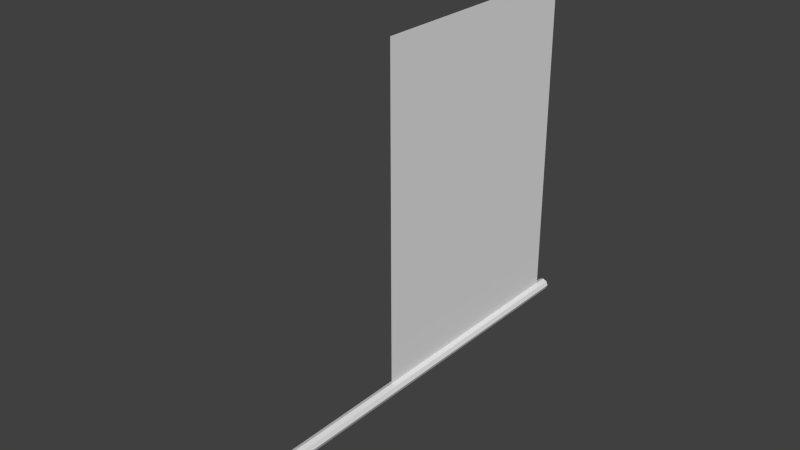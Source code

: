 # Source: ChequeredFlag.blend  (saved by Blender 2.72.0; exported with 4.5.12 LTS)
import bpy
from mathutils import Matrix  # noqa: F401  (used for matrix-valued properties, if any)

bpy.ops.wm.read_factory_settings(use_empty=True)
scene = bpy.context.scene
scene.name = 'Scene'

# ---- collections
col_collection_1 = bpy.data.collections.new('Collection 1'); scene.collection.children.link(col_collection_1)

# ---- world
world_world = bpy.data.worlds.new('World'); scene.world = world_world
world_world.color = (0.05088, 0.05088, 0.05088)
world_world.use_sun_shadow = False
world_world.sun_shadow_jitter_overblur = 0.0
world_world.cycles.sampling_method = 'MANUAL'
world_world.cycles.sample_map_resolution = 256

# ---- meshes
me_cube_001 = bpy.data.meshes.new('Cube.001')
me_cube_001.from_pydata([], [], [])
me_cube_001.materials.append(None)
me_cube_001.use_remesh_preserve_volume = False
me_cube_001.use_remesh_preserve_attributes = False
me_cube_001.use_mirror_vertex_groups = False
me_cube_001.update()
me_cylinder = bpy.data.meshes.new('Cylinder')
me_cylinder.from_pydata([(1.0, 5.96e-08, 0.05), (-3.0, 0.0, 0.05), (1.0, -0.03536, 0.03536), (-3.0, -0.03536, 0.03536), (1.0, -0.05, 0.0), (-3.0, -0.05, -2.384e-07), (1.0, -0.03536, -0.03536), (-3.0, -0.03536, -0.03536), (1.0, 5.96e-08, -0.05), (-3.0, 0.0, -0.05), (1.0, 0.03536, -0.03536), (-3.0, 0.03536, -0.03536), (1.0, 0.05, 0.0), (-3.0, 0.05, -2.384e-07), (1.0, 0.03536, 0.03536), (-3.0, 0.03536, 0.03536)], [], [(0, 1, 3, 2), (2, 3, 5, 4), (4, 5, 7, 6), (6, 7, 9, 8), (8, 9, 11, 10), (10, 11, 13, 12), (3, 1, 15, 13, 11, 9, 7, 5), (14, 15, 1, 0), (12, 13, 15, 14), (0, 2, 4, 6, 8, 10, 12, 14)])
me_cylinder.materials.append(None)
me_cylinder.use_remesh_preserve_volume = False
me_cylinder.use_remesh_preserve_attributes = False
me_cylinder.use_mirror_vertex_groups = False
me_cylinder.update()
me_plane_001 = bpy.data.meshes.new('Plane.001')
me_plane_001.from_pydata([(-0.9, -5.96e-08, 4.969e-07), (-0.9, 5.96e-08, 2.8), (-2.9, -2.384e-07, 1.029e-06), (-2.9, 2.384e-07, 2.8), (-2.7, -2.384e-07, 9.754e-07), (-2.5, -2.384e-07, 9.223e-07), (-2.3, -2.384e-07, 8.691e-07), (-2.1, -2.384e-07, 8.159e-07), (-1.9, -1.192e-07, 7.628e-07), (-1.7, -1.192e-07, 7.096e-07), (-1.5, -1.192e-07, 6.564e-07), (-1.3, -1.192e-07, 6.032e-07), (-1.1, -1.192e-07, 5.501e-07), (-1.1, 1.192e-07, 2.8), (-1.3, 1.192e-07, 2.8), (-1.5, 1.192e-07, 2.8), (-1.7, 1.192e-07, 2.8), (-1.9, 1.192e-07, 2.8), (-2.1, 0.0, 2.8), (-2.3, 0.0, 2.8), (-2.5, 0.0, 2.8), (-2.7, 2.384e-07, 2.8), (-0.9, -5.96e-08, 0.2), (-0.9, -5.96e-08, 0.4), (-0.9, -5.96e-08, 0.6), (-0.9, -5.96e-08, 0.8), (-0.9, -5.96e-08, 1.0), (-0.9, 0.0, 1.2), (-0.9, 0.0, 1.4), (-0.9, 0.0, 1.6), (-0.9, 0.0, 1.8), (-0.9, 0.0, 2.0), (-0.9, 5.96e-08, 2.2), (-0.9, 5.96e-08, 2.4), (-0.9, 5.96e-08, 2.6), (-2.9, 0.0, 2.6), (-2.9, 0.0, 2.4), (-2.9, 0.0, 2.2), (-2.9, 0.0, 2.0), (-2.9, 0.0, 1.8), (-2.9, 0.0, 1.6), (-2.9, 0.0, 1.4), (-2.9, 0.0, 1.2), (-2.9, 0.0, 1.0), (-2.9, 0.0, 0.8), (-2.9, -2.384e-07, 0.6), (-2.9, -2.384e-07, 0.4), (-2.9, -2.384e-07, 0.2), (-1.1, 1.192e-07, 2.6), (-1.1, 0.0, 2.4), (-1.1, 0.0, 2.2), (-1.1, 0.0, 2.0), (-1.1, 0.0, 1.8), (-1.1, 0.0, 1.6), (-1.1, 0.0, 1.4), (-1.1, 0.0, 1.2), (-1.1, 0.0, 1.0), (-1.1, 0.0, 0.8), (-1.1, -1.192e-07, 0.6), (-1.1, -1.192e-07, 0.4), (-1.1, -1.192e-07, 0.2), (-1.3, 1.192e-07, 2.6), (-1.3, 0.0, 2.4), (-1.3, 0.0, 2.2), (-1.3, 0.0, 2.0), (-1.3, 0.0, 1.8), (-1.3, 0.0, 1.6), (-1.3, 0.0, 1.4), (-1.3, 0.0, 1.2), (-1.3, 0.0, 1.0), (-1.3, 0.0, 0.8), (-1.3, -1.192e-07, 0.6), (-1.3, -1.192e-07, 0.4), (-1.3, -1.192e-07, 0.2), (-1.5, 1.192e-07, 2.6), (-1.5, 0.0, 2.4), (-1.5, 0.0, 2.2), (-1.5, 0.0, 2.0), (-1.5, 0.0, 1.8), (-1.5, 0.0, 1.6), (-1.5, 0.0, 1.4), (-1.5, 0.0, 1.2), (-1.5, 0.0, 1.0), (-1.5, -1.192e-07, 0.8), (-1.5, -1.192e-07, 0.6), (-1.5, -1.192e-07, 0.4), (-1.5, -1.192e-07, 0.2), (-1.7, 1.192e-07, 2.6), (-1.7, 1.192e-07, 2.4), (-1.7, 0.0, 2.2), (-1.7, 0.0, 2.0), (-1.7, 0.0, 1.8), (-1.7, 0.0, 1.6), (-1.7, 0.0, 1.4), (-1.7, 0.0, 1.2), (-1.7, 0.0, 1.0), (-1.7, -1.192e-07, 0.8), (-1.7, -1.192e-07, 0.6), (-1.7, -1.192e-07, 0.4), (-1.7, -1.192e-07, 0.2), (-1.9, 1.192e-07, 2.6), (-1.9, 1.192e-07, 2.4), (-1.9, 0.0, 2.2), (-1.9, 0.0, 2.0), (-1.9, 0.0, 1.8), (-1.9, 0.0, 1.6), (-1.9, 0.0, 1.4), (-1.9, 0.0, 1.2), (-1.9, 0.0, 1.0), (-1.9, -1.192e-07, 0.8), (-1.9, -1.192e-07, 0.6), (-1.9, -1.192e-07, 0.4), (-1.9, -1.192e-07, 0.2), (-2.1, 0.0, 2.6), (-2.1, 0.0, 2.4), (-2.1, 0.0, 2.2), (-2.1, 0.0, 2.0), (-2.1, 0.0, 1.8), (-2.1, 0.0, 1.6), (-2.1, 0.0, 1.4), (-2.1, 0.0, 1.2), (-2.1, 0.0, 1.0), (-2.1, 0.0, 0.8), (-2.1, 0.0, 0.6), (-2.1, -2.384e-07, 0.4), (-2.1, -2.384e-07, 0.2), (-2.3, 0.0, 2.6), (-2.3, 0.0, 2.4), (-2.3, 0.0, 2.2), (-2.3, 0.0, 2.0), (-2.3, 0.0, 1.8), (-2.3, 0.0, 1.6), (-2.3, 0.0, 1.4), (-2.3, 0.0, 1.2), (-2.3, 0.0, 1.0), (-2.3, 0.0, 0.8), (-2.3, 0.0, 0.6), (-2.3, -2.384e-07, 0.4), (-2.3, -2.384e-07, 0.2), (-2.5, 0.0, 2.6), (-2.5, 0.0, 2.4), (-2.5, 0.0, 2.2), (-2.5, 0.0, 2.0), (-2.5, 0.0, 1.8), (-2.5, 0.0, 1.6), (-2.5, 0.0, 1.4), (-2.5, 0.0, 1.2), (-2.5, 0.0, 1.0), (-2.5, 0.0, 0.8), (-2.5, 0.0, 0.6), (-2.5, -2.384e-07, 0.4), (-2.5, -2.384e-07, 0.2), (-2.7, 0.0, 2.6), (-2.7, 0.0, 2.4), (-2.7, 0.0, 2.2), (-2.7, 0.0, 2.0), (-2.7, 0.0, 1.8), (-2.7, 0.0, 1.6), (-2.7, 0.0, 1.4), (-2.7, 0.0, 1.2), (-2.7, 0.0, 1.0), (-2.7, 0.0, 0.8), (-2.7, -2.384e-07, 0.6), (-2.7, -2.384e-07, 0.4), (-2.7, -2.384e-07, 0.2)], [], [(164, 47, 2), (22, 60, 12), (60, 73, 11), (73, 86, 10), (86, 99, 9), (99, 112, 8), (112, 125, 7), (125, 138, 6), (138, 151, 5), (151, 164, 4), (21, 3, 35), (152, 35, 36), (153, 36, 37), (154, 37, 38), (155, 38, 39), (156, 39, 40), (157, 40, 41), (158, 41, 42), (159, 42, 43), (160, 43, 44), (161, 44, 45), (162, 45, 46), (163, 46, 47), (1, 13, 48), (34, 48, 49), (33, 49, 50), (32, 50, 51), (31, 51, 52), (30, 52, 53), (29, 53, 54), (28, 54, 55), (27, 55, 56), (26, 56, 57), (25, 57, 58), (24, 58, 59), (23, 59, 60), (13, 14, 61), (48, 61, 62), (49, 62, 63), (50, 63, 64), (51, 64, 65), (52, 65, 66), (53, 66, 67), (54, 67, 68), (55, 68, 69), (56, 69, 70), (57, 70, 71), (58, 71, 72), (59, 72, 73), (14, 15, 74), (61, 74, 75), (62, 75, 76), (63, 76, 77), (64, 77, 78), (65, 78, 79), (66, 79, 80), (67, 80, 81), (68, 81, 82), (69, 82, 83), (70, 83, 84), (71, 84, 85), (72, 85, 86), (15, 16, 87), (74, 87, 88), (75, 88, 89), (76, 89, 90), (77, 90, 91), (78, 91, 92), (79, 92, 93), (80, 93, 94), (81, 94, 95), (82, 95, 96), (83, 96, 97), (84, 97, 98), (85, 98, 99), (16, 17, 100), (87, 100, 101), (88, 101, 102), (89, 102, 103), (90, 103, 104), (91, 104, 105), (92, 105, 106), (93, 106, 107), (94, 107, 108), (95, 108, 109), (96, 109, 110), (97, 110, 111), (98, 111, 112), (17, 18, 113), (100, 113, 114), (101, 114, 115), (102, 115, 116), (103, 116, 117), (104, 117, 118), (105, 118, 119), (106, 119, 120), (107, 120, 121), (108, 121, 122), (109, 122, 123), (110, 123, 124), (111, 124, 125), (18, 19, 126), (113, 126, 127), (114, 127, 128), (115, 128, 129), (116, 129, 130), (117, 130, 131), (118, 131, 132), (119, 132, 133), (120, 133, 134), (121, 134, 135), (122, 135, 136), (123, 136, 137), (124, 137, 138), (19, 20, 139), (126, 139, 140), (127, 140, 141), (128, 141, 142), (129, 142, 143), (130, 143, 144), (131, 144, 145), (132, 145, 146), (133, 146, 147), (134, 147, 148), (135, 148, 149), (136, 149, 150), (137, 150, 151), (20, 21, 152), (139, 152, 153), (140, 153, 154), (141, 154, 155), (142, 155, 156), (143, 156, 157), (144, 157, 158), (145, 158, 159), (146, 159, 160), (147, 160, 161), (148, 161, 162), (149, 162, 163), (150, 163, 164), (4, 164, 2), (0, 22, 12), (12, 60, 11), (11, 73, 10), (10, 86, 9), (9, 99, 8), (8, 112, 7), (7, 125, 6), (6, 138, 5), (5, 151, 4), (152, 21, 35), (153, 152, 36), (154, 153, 37), (155, 154, 38), (156, 155, 39), (157, 156, 40), (158, 157, 41), (159, 158, 42), (160, 159, 43), (161, 160, 44), (162, 161, 45), (163, 162, 46), (164, 163, 47), (34, 1, 48), (33, 34, 49), (32, 33, 50), (31, 32, 51), (30, 31, 52), (29, 30, 53), (28, 29, 54), (27, 28, 55), (26, 27, 56), (25, 26, 57), (24, 25, 58), (23, 24, 59), (22, 23, 60), (48, 13, 61), (49, 48, 62), (50, 49, 63), (51, 50, 64), (52, 51, 65), (53, 52, 66), (54, 53, 67), (55, 54, 68), (56, 55, 69), (57, 56, 70), (58, 57, 71), (59, 58, 72), (60, 59, 73), (61, 14, 74), (62, 61, 75), (63, 62, 76), (64, 63, 77), (65, 64, 78), (66, 65, 79), (67, 66, 80), (68, 67, 81), (69, 68, 82), (70, 69, 83), (71, 70, 84), (72, 71, 85), (73, 72, 86), (74, 15, 87), (75, 74, 88), (76, 75, 89), (77, 76, 90), (78, 77, 91), (79, 78, 92), (80, 79, 93), (81, 80, 94), (82, 81, 95), (83, 82, 96), (84, 83, 97), (85, 84, 98), (86, 85, 99), (87, 16, 100), (88, 87, 101), (89, 88, 102), (90, 89, 103), (91, 90, 104), (92, 91, 105), (93, 92, 106), (94, 93, 107), (95, 94, 108), (96, 95, 109), (97, 96, 110), (98, 97, 111), (99, 98, 112), (100, 17, 113), (101, 100, 114), (102, 101, 115), (103, 102, 116), (104, 103, 117), (105, 104, 118), (106, 105, 119), (107, 106, 120), (108, 107, 121), (109, 108, 122), (110, 109, 123), (111, 110, 124), (112, 111, 125), (113, 18, 126), (114, 113, 127), (115, 114, 128), (116, 115, 129), (117, 116, 130), (118, 117, 131), (119, 118, 132), (120, 119, 133), (121, 120, 134), (122, 121, 135), (123, 122, 136), (124, 123, 137), (125, 124, 138), (126, 19, 139), (127, 126, 140), (128, 127, 141), (129, 128, 142), (130, 129, 143), (131, 130, 144), (132, 131, 145), (133, 132, 146), (134, 133, 147), (135, 134, 148), (136, 135, 149), (137, 136, 150), (138, 137, 151), (139, 20, 152), (140, 139, 153), (141, 140, 154), (142, 141, 155), (143, 142, 156), (144, 143, 157), (145, 144, 158), (146, 145, 159), (147, 146, 160), (148, 147, 161), (149, 148, 162), (150, 149, 163), (151, 150, 164)])
me_plane_001.polygons.foreach_set('use_smooth', [True] * 280)
me_plane_001.materials.append(None)
me_plane_001.use_remesh_preserve_volume = False
me_plane_001.use_remesh_preserve_attributes = False
me_plane_001.use_mirror_vertex_groups = False
me_plane_001.update()

# ---- objects
ob_parent = bpy.data.objects.new('Parent', me_cube_001)
ob_cylinder = bpy.data.objects.new('Cylinder', me_cylinder)
ob_plane = bpy.data.objects.new('Plane', me_plane_001)

# ---- transforms, parenting, visibility, modifiers, constraints
ob_parent.location = (0.0, 0.0, 0.0)
ob_parent.rotation_euler = (0.0, 0.0, -1.571)
ob_parent.lineart.crease_threshold = 0.0
ob_cylinder.parent = ob_parent
ob_cylinder.location = (0.0, 0.0, 0.0)
ob_cylinder.lineart.crease_threshold = 0.0
ob_plane.location = (0.0, 7.928e-08, -7.928e-08)
ob_plane.lineart.crease_threshold = 0.0
_vg = ob_plane.vertex_groups.new(name='Group')
_m = ob_plane.modifiers.new('Cloth', 'CLOTH')
_m.collision_settings.use_self_collision = True
_c = ob_plane.constraints.new('COPY_ROTATION'); _c.name = 'Copy Rotation'
_c.target = ob_cylinder

# ---- collection membership
col_collection_1.objects.link(ob_parent)
col_collection_1.objects.link(ob_cylinder)
col_collection_1.objects.link(ob_plane)

# ---- scene / render settings (as saved in the file)
scene.frame_start = 0; scene.frame_end = 160; scene.frame_set(0)
scene.render.engine = 'BLENDER_EEVEE_NEXT'
scene.render.resolution_percentage = 50
scene.render.dither_intensity = 0.0
scene.cycles.use_denoising = False
scene.cycles.samples = 10
scene.cycles.sampling_pattern = 'TABULATED_SOBOL'
scene.cycles.light_sampling_threshold = 0.0
scene.cycles.use_adaptive_sampling = False
scene.cycles.use_light_tree = False
scene.cycles.blur_glossy = 0.0
scene.cycles.pixel_filter_type = 'GAUSSIAN'
scene.cycles.sample_clamp_indirect = 0.0
scene.view_settings.view_transform = 'Standard'
bpy.context.view_layer.update()

# ---- added for rendering (the .blend has no active camera and no usable light): camera, sun
cam_auto = bpy.data.cameras.new('AutoCamera')
cam_auto.lens = 50.0
cam_auto.sensor_width = 36.0
cam_auto.clip_end = 1000.0
ob_auto_camera = bpy.data.objects.new('AutoCamera', cam_auto)
scene.collection.objects.link(ob_auto_camera)
ob_auto_camera.location = (4.54515, -4.45418, 5.01112)
ob_auto_camera.rotation_euler = (1.09748, -7.21219e-08, 0.694738)
scene.camera = ob_auto_camera
light_auto_sun = bpy.data.lights.new('AutoSun', 'SUN')
light_auto_sun.energy = 3.0
light_auto_sun.angle = 0.0523599
ob_auto_sun = bpy.data.objects.new('AutoSun', light_auto_sun)
scene.collection.objects.link(ob_auto_sun)
ob_auto_sun.rotation_euler = (0.872665, 0.174533, 0.523599)
bpy.context.view_layer.update()
